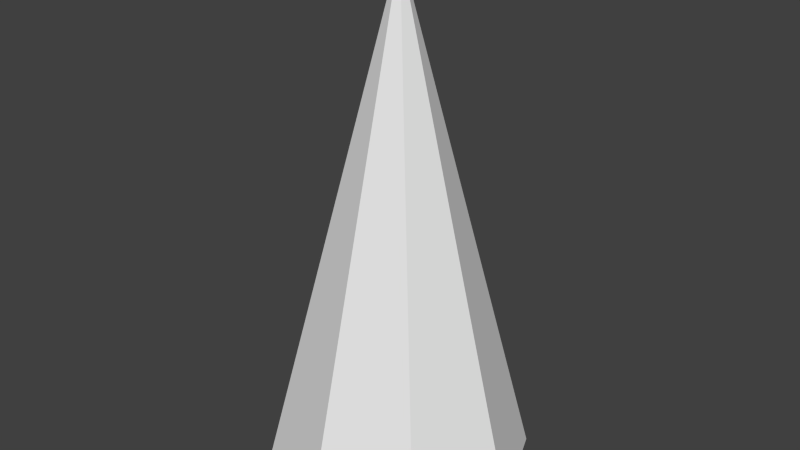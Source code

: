 # Source: Hat.blend  (saved by Blender 2.70.0; exported with 4.5.12 LTS)
import bpy
from mathutils import Matrix  # noqa: F401  (used for matrix-valued properties, if any)

bpy.ops.wm.read_factory_settings(use_empty=True)
scene = bpy.context.scene
scene.name = 'Scene'

# ---- collections
col_collection_1 = bpy.data.collections.new('Collection 1'); scene.collection.children.link(col_collection_1)

# ---- materials (node trees are filled in below, after node groups)
mat_hat = bpy.data.materials.new('Hat')
mat_hat.alpha_threshold = 0.0
mat_hat.use_transparent_shadow = False
mat_hat.roughness = 0.5
mat_hat.line_color = (0.0, 0.0, 0.0, 1.0)

# ---- material node trees

# ---- world
world_world = bpy.data.worlds.new('World'); scene.world = world_world
world_world.color = (0.05088, 0.05088, 0.05088)
world_world.use_sun_shadow = False
world_world.sun_shadow_jitter_overblur = 0.0
world_world.cycles.sampling_method = 'MANUAL'
world_world.cycles.sample_map_resolution = 256

# ---- meshes
me_cone = bpy.data.meshes.new('Cone')
me_cone.from_pydata([(0.0, 0.1674, 0.0), (0.1184, 0.1184, 0.0), (0.1674, -7.317e-09, 0.0), (0.0, 0.0, 0.6496), (0.1184, -0.1184, 0.0), (-1.463e-08, -0.1674, 0.0), (-0.1184, -0.1184, 0.0), (-0.1674, 1.996e-09, 0.0), (-0.1184, 0.1184, 0.0), (0.0, 0.0, 0.5329)], [], [(7, 3, 8), (0, 3, 1), (6, 3, 7), (5, 3, 6), (4, 3, 5), (2, 3, 4), (8, 3, 0), (1, 3, 2), (1, 2, 9), (2, 4, 9), (5, 9, 4), (6, 9, 5), (7, 9, 6), (8, 9, 7), (0, 9, 8), (1, 9, 0)])
me_cone.materials.append(mat_hat)
me_cone.use_remesh_preserve_volume = False
me_cone.use_remesh_preserve_attributes = False
me_cone.use_mirror_vertex_groups = False
me_cone.update()

# ---- objects
ob_hat = bpy.data.objects.new('Hat', me_cone)

# ---- transforms, parenting, visibility, modifiers, constraints
ob_hat.location = (0.0, 0.0, 0.0)
ob_hat.lineart.crease_threshold = 0.0

# ---- collection membership
col_collection_1.objects.link(ob_hat)

# ---- scene / render settings (as saved in the file)
scene.frame_start = 1; scene.frame_end = 250; scene.frame_set(1)
scene.render.engine = 'BLENDER_EEVEE_NEXT'
scene.render.resolution_percentage = 50
scene.render.dither_intensity = 0.0
scene.cycles.use_denoising = False
scene.cycles.samples = 10
scene.cycles.sampling_pattern = 'TABULATED_SOBOL'
scene.cycles.light_sampling_threshold = 0.0
scene.cycles.use_adaptive_sampling = False
scene.cycles.use_light_tree = False
scene.cycles.blur_glossy = 0.0
scene.cycles.volume_bounces = 1
scene.cycles.pixel_filter_type = 'GAUSSIAN'
scene.cycles.sample_clamp_indirect = 0.0
scene.view_settings.view_transform = 'Standard'
bpy.context.view_layer.update()

# ---- added for rendering (the .blend has no active camera and no usable light): camera, sun
cam_auto = bpy.data.cameras.new('AutoCamera')
cam_auto.lens = 50.0
cam_auto.sensor_width = 36.0
cam_auto.clip_end = 1000.0
ob_auto_camera = bpy.data.objects.new('AutoCamera', cam_auto)
scene.collection.objects.link(ob_auto_camera)
ob_auto_camera.location = (0.743749, -0.892499, 0.919809)
ob_auto_camera.rotation_euler = (1.09748, -7.21219e-08, 0.694738)
scene.camera = ob_auto_camera
light_auto_sun = bpy.data.lights.new('AutoSun', 'SUN')
light_auto_sun.energy = 3.0
light_auto_sun.angle = 0.0523599
ob_auto_sun = bpy.data.objects.new('AutoSun', light_auto_sun)
scene.collection.objects.link(ob_auto_sun)
ob_auto_sun.rotation_euler = (0.872665, 0.174533, 0.523599)
bpy.context.view_layer.update()
